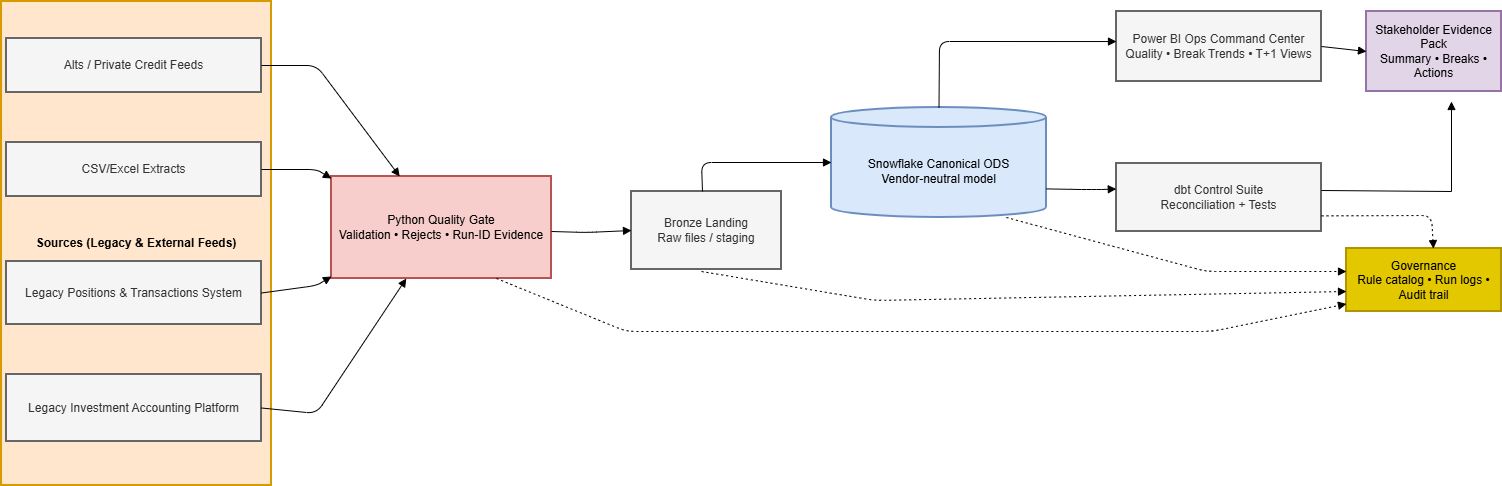

The diagram above was exported from draw.io. Its source (the exported page's mxGraphModel, read from the mxfile embedded in the PNG):
<mxGraphModel dx="1353" dy="807" grid="1" gridSize="10" guides="1" tooltips="1" connect="1" arrows="1" fold="1" page="1" pageScale="1" pageWidth="1600" pageHeight="900" math="0" shadow="0">
  <root>
    <mxCell id="0" />
    <mxCell id="1" parent="0" />
    <mxCell id="5xqzeLUl-JVxPG1EF-jT-1" parent="1" style="whiteSpace=wrap;strokeWidth=2;fontStyle=1;fillColor=#ffe6cc;strokeColor=#d79b00;" value="Sources (Legacy &amp; External Feeds)" vertex="1">
      <mxGeometry height="484" width="270" x="40" y="280" as="geometry" />
    </mxCell>
    <mxCell id="5xqzeLUl-JVxPG1EF-jT-2" parent="1" style="whiteSpace=wrap;strokeWidth=2;fillColor=#f5f5f5;fontColor=#333333;strokeColor=#666666;" value="Legacy Investment Accounting Platform" vertex="1">
      <mxGeometry height="67" width="255" x="45" y="653" as="geometry" />
    </mxCell>
    <mxCell id="5xqzeLUl-JVxPG1EF-jT-3" parent="1" style="whiteSpace=wrap;strokeWidth=2;fillColor=#f5f5f5;fontColor=#333333;strokeColor=#666666;" value="Legacy Positions &amp; Transactions System" vertex="1">
      <mxGeometry height="63" width="255" x="45" y="540" as="geometry" />
    </mxCell>
    <mxCell id="5xqzeLUl-JVxPG1EF-jT-4" parent="1" style="whiteSpace=wrap;strokeWidth=2;fillColor=#f5f5f5;fontColor=#333333;strokeColor=#666666;" value="CSV/Excel Extracts" vertex="1">
      <mxGeometry height="54" width="255" x="45" y="421" as="geometry" />
    </mxCell>
    <mxCell id="5xqzeLUl-JVxPG1EF-jT-5" parent="1" style="whiteSpace=wrap;strokeWidth=2;fillColor=#f5f5f5;fontColor=#333333;strokeColor=#666666;" value="Alts / Private Credit Feeds" vertex="1">
      <mxGeometry height="54" width="255" x="45" y="317" as="geometry" />
    </mxCell>
    <mxCell id="5xqzeLUl-JVxPG1EF-jT-6" parent="1" style="whiteSpace=wrap;strokeWidth=2;fillColor=#f8cecc;strokeColor=#b85450;" value="Python Quality Gate&#10;Validation • Rejects • Run-ID Evidence" vertex="1">
      <mxGeometry height="102" width="220" x="370" y="455" as="geometry" />
    </mxCell>
    <mxCell id="5xqzeLUl-JVxPG1EF-jT-7" parent="1" style="whiteSpace=wrap;strokeWidth=2;fillColor=#f5f5f5;fontColor=#333333;strokeColor=#666666;" value="Bronze Landing&#10;Raw files / staging" vertex="1">
      <mxGeometry height="78" width="150" x="670" y="470" as="geometry" />
    </mxCell>
    <mxCell id="5xqzeLUl-JVxPG1EF-jT-8" parent="1" style="shape=cylinder3;boundedLbl=1;backgroundOutline=1;size=10;strokeWidth=2;whiteSpace=wrap;fillColor=#dae8fc;strokeColor=#6c8ebf;" value="Snowflake Canonical ODS&#10;Vendor-neutral model" vertex="1">
      <mxGeometry height="110" width="215" x="870" y="386" as="geometry" />
    </mxCell>
    <mxCell id="5xqzeLUl-JVxPG1EF-jT-9" parent="1" style="whiteSpace=wrap;strokeWidth=2;fillColor=#f5f5f5;fontColor=#333333;strokeColor=#666666;" value="dbt Control Suite&#10;Reconciliation + Tests" vertex="1">
      <mxGeometry height="68" width="205" x="1155" y="442" as="geometry" />
    </mxCell>
    <mxCell id="5xqzeLUl-JVxPG1EF-jT-10" parent="1" style="whiteSpace=wrap;strokeWidth=2;fillColor=#f5f5f5;fontColor=#333333;strokeColor=#666666;" value="Power BI Ops Command Center&#10;Quality • Break Trends • T+1 Views" vertex="1">
      <mxGeometry height="70" width="205" x="1155" y="290" as="geometry" />
    </mxCell>
    <mxCell id="5xqzeLUl-JVxPG1EF-jT-11" parent="1" style="whiteSpace=wrap;strokeWidth=2;fillColor=#e1d5e7;strokeColor=#9673a6;" value="Stakeholder Evidence Pack&#10;Summary • Breaks • Actions" vertex="1">
      <mxGeometry height="80" width="135" x="1405" y="290" as="geometry" />
    </mxCell>
    <mxCell id="5xqzeLUl-JVxPG1EF-jT-12" parent="1" style="whiteSpace=wrap;strokeWidth=2;fillColor=#e3c800;fontColor=#000000;strokeColor=#B09500;" value="Governance&#10;Rule catalog • Run logs • Audit trail" vertex="1">
      <mxGeometry height="63" width="155" x="1385" y="527" as="geometry" />
    </mxCell>
    <mxCell id="5xqzeLUl-JVxPG1EF-jT-13" edge="1" parent="1" source="5xqzeLUl-JVxPG1EF-jT-2" style="curved=0;startArrow=none;endArrow=block;exitX=1;exitY=0.5;entryX=0.34;entryY=1;rounded=1;" target="5xqzeLUl-JVxPG1EF-jT-6" value="">
      <mxGeometry relative="1" as="geometry">
        <Array as="points">
          <mxPoint x="355" y="692" />
        </Array>
      </mxGeometry>
    </mxCell>
    <mxCell id="5xqzeLUl-JVxPG1EF-jT-14" edge="1" parent="1" source="5xqzeLUl-JVxPG1EF-jT-3" style="curved=0;startArrow=none;endArrow=block;exitX=1;exitY=0.5;entryX=0;entryY=0.98;rounded=1;" target="5xqzeLUl-JVxPG1EF-jT-6" value="">
      <mxGeometry relative="1" as="geometry">
        <Array as="points">
          <mxPoint x="355" y="564" />
        </Array>
      </mxGeometry>
    </mxCell>
    <mxCell id="5xqzeLUl-JVxPG1EF-jT-15" edge="1" parent="1" source="5xqzeLUl-JVxPG1EF-jT-4" style="curved=0;startArrow=none;endArrow=block;exitX=1;exitY=0.5;entryX=0;entryY=0.02;rounded=1;" target="5xqzeLUl-JVxPG1EF-jT-6" value="">
      <mxGeometry relative="1" as="geometry">
        <Array as="points">
          <mxPoint x="355" y="448" />
        </Array>
      </mxGeometry>
    </mxCell>
    <mxCell id="5xqzeLUl-JVxPG1EF-jT-16" edge="1" parent="1" source="5xqzeLUl-JVxPG1EF-jT-5" style="curved=0;startArrow=none;endArrow=block;exitX=1;exitY=0.5;entryX=0.31;entryY=0;rounded=1;" target="5xqzeLUl-JVxPG1EF-jT-6" value="">
      <mxGeometry relative="1" as="geometry">
        <Array as="points">
          <mxPoint x="355" y="344" />
        </Array>
      </mxGeometry>
    </mxCell>
    <mxCell id="5xqzeLUl-JVxPG1EF-jT-19" edge="1" parent="1" source="5xqzeLUl-JVxPG1EF-jT-8" style="curved=0;startArrow=none;endArrow=block;exitX=1;exitY=0.74;rounded=1;entryX=-0.001;entryY=0.375;entryDx=0;entryDy=0;entryPerimeter=0;" target="5xqzeLUl-JVxPG1EF-jT-9" value="">
      <mxGeometry relative="1" as="geometry">
        <Array as="points">
          <mxPoint x="1120" y="468" />
          <mxPoint x="1130" y="468" />
          <mxPoint x="1140" y="468" />
        </Array>
        <mxPoint x="1150" y="470" as="targetPoint" />
      </mxGeometry>
    </mxCell>
    <mxCell id="5xqzeLUl-JVxPG1EF-jT-20" edge="1" parent="1" source="5xqzeLUl-JVxPG1EF-jT-8" style="curved=0;startArrow=none;endArrow=block;exitX=0.5;exitY=0;entryX=0;entryY=0.429;rounded=1;exitDx=0;exitDy=0;exitPerimeter=0;entryDx=0;entryDy=0;entryPerimeter=0;" target="5xqzeLUl-JVxPG1EF-jT-10" value="">
      <mxGeometry relative="1" as="geometry">
        <Array as="points">
          <mxPoint x="978" y="320" />
        </Array>
      </mxGeometry>
    </mxCell>
    <mxCell id="5xqzeLUl-JVxPG1EF-jT-21" edge="1" parent="1" style="curved=0;startArrow=none;endArrow=block;exitX=1;exitY=0.25;rounded=0;exitDx=0;exitDy=0;" value="">
      <mxGeometry relative="1" as="geometry">
        <Array as="points">
          <mxPoint x="1490" y="470" />
        </Array>
        <mxPoint x="1360" y="469" as="sourcePoint" />
        <mxPoint x="1490" y="380" as="targetPoint" />
      </mxGeometry>
    </mxCell>
    <mxCell id="5xqzeLUl-JVxPG1EF-jT-22" edge="1" parent="1" source="5xqzeLUl-JVxPG1EF-jT-10" style="curved=0;startArrow=none;endArrow=block;exitX=1;exitY=0.5;entryX=0;entryY=0.5;rounded=0;entryDx=0;entryDy=0;" target="5xqzeLUl-JVxPG1EF-jT-11" value="">
      <mxGeometry relative="1" as="geometry">
        <Array as="points" />
      </mxGeometry>
    </mxCell>
    <mxCell id="5xqzeLUl-JVxPG1EF-jT-23" edge="1" parent="1" source="5xqzeLUl-JVxPG1EF-jT-6" style="curved=0;dashed=1;dashPattern=2 3;startArrow=none;endArrow=block;exitX=0.75;exitY=1;entryX=0;entryY=0.88;rounded=1;" target="5xqzeLUl-JVxPG1EF-jT-12" value="">
      <mxGeometry relative="1" as="geometry">
        <Array as="points">
          <mxPoint x="665" y="610" />
          <mxPoint x="1250" y="610" />
        </Array>
      </mxGeometry>
    </mxCell>
    <mxCell id="5xqzeLUl-JVxPG1EF-jT-24" edge="1" parent="1" style="curved=0;dashed=1;dashPattern=2 3;startArrow=none;endArrow=block;rounded=1;" value="">
      <mxGeometry relative="1" as="geometry">
        <Array as="points">
          <mxPoint x="913.5" y="579" />
        </Array>
        <mxPoint x="740" y="550" as="sourcePoint" />
        <mxPoint x="1385" y="570" as="targetPoint" />
      </mxGeometry>
    </mxCell>
    <mxCell id="5xqzeLUl-JVxPG1EF-jT-25" edge="1" parent="1" style="curved=0;dashed=1;dashPattern=2 3;startArrow=none;endArrow=block;exitX=0.79;exitY=1;rounded=1;" value="">
      <mxGeometry relative="1" as="geometry">
        <Array as="points">
          <mxPoint x="1245" y="550" />
        </Array>
        <mxPoint x="1044.85" y="496" as="sourcePoint" />
        <mxPoint x="1385" y="550" as="targetPoint" />
      </mxGeometry>
    </mxCell>
    <mxCell id="5xqzeLUl-JVxPG1EF-jT-26" edge="1" parent="1" source="5xqzeLUl-JVxPG1EF-jT-9" style="curved=0;dashed=1;dashPattern=2 3;startArrow=none;endArrow=block;exitX=1;exitY=0.77;entryX=0.561;entryY=0.002;rounded=1;entryDx=0;entryDy=0;entryPerimeter=0;" target="5xqzeLUl-JVxPG1EF-jT-12" value="">
      <mxGeometry relative="1" as="geometry">
        <Array as="points">
          <mxPoint x="1470" y="494" />
        </Array>
      </mxGeometry>
    </mxCell>
    <mxCell id="pJDDnnVofHTGHLnBMTzp-5" edge="1" parent="1" style="curved=0;startArrow=none;endArrow=block;exitX=1;exitY=0.74;rounded=1;entryX=0;entryY=0.5;entryDx=0;entryDy=0;" target="5xqzeLUl-JVxPG1EF-jT-7" value="">
      <mxGeometry relative="1" as="geometry">
        <Array as="points">
          <mxPoint x="625" y="511" />
        </Array>
        <mxPoint x="590" y="510" as="sourcePoint" />
        <mxPoint x="660" y="511" as="targetPoint" />
      </mxGeometry>
    </mxCell>
    <mxCell id="pJDDnnVofHTGHLnBMTzp-6" edge="1" parent="1" style="curved=0;startArrow=none;endArrow=block;exitX=0.5;exitY=0;rounded=1;exitDx=0;exitDy=0;exitPerimeter=0;entryX=0;entryY=0.5;entryDx=0;entryDy=0;entryPerimeter=0;" value="">
      <mxGeometry relative="1" as="geometry">
        <Array as="points">
          <mxPoint x="740" y="441" />
        </Array>
        <mxPoint x="741" y="470" as="sourcePoint" />
        <mxPoint x="870" y="441" as="targetPoint" />
      </mxGeometry>
    </mxCell>
  </root>
</mxGraphModel>